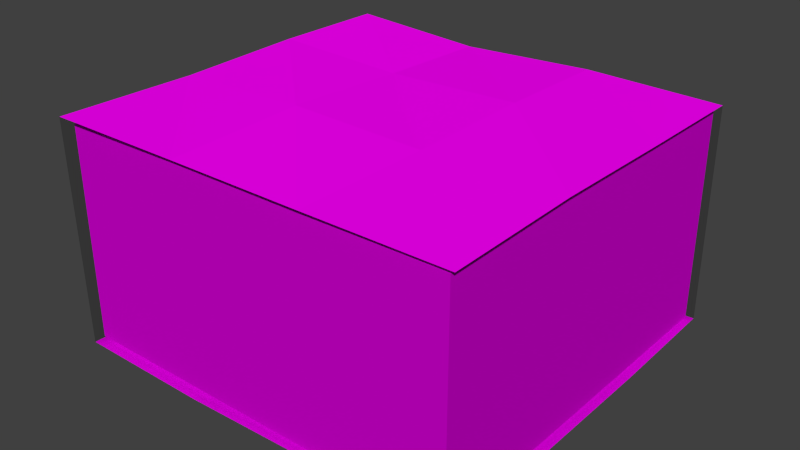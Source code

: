 # Source: Napkin.blend  (saved by Blender 2.76.0; exported with 4.5.12 LTS)
import bpy
from mathutils import Matrix  # noqa: F401  (used for matrix-valued properties, if any)

bpy.ops.wm.read_factory_settings(use_empty=True)
scene = bpy.context.scene
scene.name = 'Scene'

# ---- collections
col_collection_1 = bpy.data.collections.new('Collection 1'); scene.collection.children.link(col_collection_1)

# ---- images (referenced by path relative to the original .blend; pixels are not part of the script)
import os
ASSET_DIR = os.environ.get("B2B_ASSET_DIR", "")  # directory of the original .blend (textures are referenced by path, not embedded)
HERE = os.path.dirname(os.path.abspath(__file__))  # packed textures are extracted next to this script under _unpacked/

def load_image(name, relpath, width, height, colorspace="sRGB"):
    """Load a texture the original file referenced (path relative to the .blend, or extracted next to this script)."""
    p = next((c for c in (os.path.join(HERE, relpath), os.path.join(ASSET_DIR, relpath)) if relpath and os.path.exists(c)), "")
    if p:
        img = bpy.data.images.load(p, check_existing=True)
        img.name = name
    else:  # same state as the original file: an image datablock whose file is absent (Cycles renders it pink)
        img = bpy.data.images.new(name, width, height)
        img.source = "FILE"
        img.filepath = "//" + (relpath or name)
    img.colorspace_settings.name = colorspace
    return img
img_napkin_png = load_image('Napkin.png', 'Napkin.png', 1024, 1024, 'sRGB')

# ---- materials (node trees are filled in below, after node groups)
mat_plastic = bpy.data.materials.new('Plastic')
mat_plastic.alpha_threshold = 0.0
mat_plastic.roughness = 0.5
mat_napkin = bpy.data.materials.new('Napkin')
mat_napkin.alpha_threshold = 0.0
mat_napkin.roughness = 0.5

# ---- material node trees
mat_plastic.use_nodes = True; mat_plastic.node_tree.nodes.clear()
_N = mat_plastic.node_tree.nodes; _L = mat_plastic.node_tree.links
n0 = _N.new('ShaderNodeOutputMaterial'); n0.name = 'Material Output'; n0.location = (300, 300)
n1 = _N.new('ShaderNodeBsdfTransparent'); n1.name = 'Transparent BSDF'; n1.location = (10, 300)
n1.inputs[0].default_value = (0.8, 0.8, 0.8, 1.0)
_L.new(n1.outputs[0], n0.inputs[0])
n0.is_active_output = True
mat_napkin.use_nodes = True; mat_napkin.node_tree.nodes.clear()
_N = mat_napkin.node_tree.nodes; _L = mat_napkin.node_tree.links
n0 = _N.new('ShaderNodeOutputMaterial'); n0.name = 'Material Output'; n0.location = (300, 300)
n1 = _N.new('ShaderNodeBsdfDiffuse'); n1.name = 'Diffuse BSDF'; n1.location = (-190, 100)
n2 = _N.new('ShaderNodeTexImage'); n2.name = 'Image Texture'; n2.location = (-380, 100)
n2.width = 140
n2.image = img_napkin_png
n3 = _N.new('ShaderNodeBsdfTransparent'); n3.name = 'Transparent BSDF'; n3.location = (-139, 273)
n4 = _N.new('ShaderNodeMixShader'); n4.name = 'Mix Shader'; n4.location = (101, 173)
_L.new(n4.outputs[0], n0.inputs[0])
_L.new(n1.outputs[0], n4.inputs[2])
_L.new(n2.outputs[0], n1.inputs[0])
_L.new(n2.outputs[1], n4.inputs[0])
_L.new(n3.outputs[0], n4.inputs[1])
n0.is_active_output = True

# ---- world
world_world = bpy.data.worlds.new('World'); scene.world = world_world
world_world.color = (0.05088, 0.05088, 0.05088)
world_world.use_sun_shadow = False
world_world.sun_shadow_jitter_overblur = 0.0
world_world.cycles.sampling_method = 'MANUAL'
world_world.cycles.sample_map_resolution = 256

# ---- meshes
me_cube_001 = bpy.data.meshes.new('Cube.001')
me_cube_001.from_pydata([(-0.1, -0.1006, -0.1), (-0.1, -0.1019, 0.1018), (-0.1, 0.1031, -0.1), (-0.1, 0.09964, 0.102), (0.1, -0.1, -0.1019), (0.1, -0.09864, 0.09879), (0.1, 0.1, -0.09675), (0.1, 0.09904, 0.09836), (-0.1, -0.0286, 0.1), (-0.1, 0.03807, 0.1029), (-0.1, 0.03807, -0.1), (-0.1, -0.0286, -0.1), (0.1, 0.03807, 0.09925), (0.1, -0.0286, 0.1011), (0.1, -0.0286, -0.1), (0.1, 0.03807, -0.1), (-0.03333, 0.1, 0.09452), (0.03333, 0.1, 0.1), (0.03333, 0.1, -0.1), (-0.03333, 0.1, -0.1), (0.03333, -0.1, 0.1), (-0.03333, -0.1, 0.1), (-0.03333, -0.1, -0.1019), (0.03333, -0.1, -0.098), (0.03333, -0.0286, 0.1), (-0.03333, -0.0286, 0.1035), (0.03333, 0.03807, 0.1016), (-0.03333, 0.03807, 0.09791), (-0.03333, -0.0286, -0.1), (0.03333, -0.0286, -0.1), (-0.03333, 0.03807, -0.1), (0.03333, 0.0407, -0.1), (-0.09714, -0.09697, -0.09474), (-0.09714, -0.09697, 0.09474), (-0.09714, 0.09697, -0.09474), (-0.09714, 0.09697, 0.09474), (0.09714, -0.09697, -0.09474), (0.09714, -0.09697, 0.09474), (0.09714, 0.09697, -0.09474), (0.09714, 0.09697, 0.09474)], [], [(9, 3, 2, 10), (17, 7, 6, 18), (13, 5, 4, 14), (21, 1, 0, 22), (31, 18, 6, 15), (27, 16, 3, 9), (21, 25, 8, 1), (25, 27, 9, 8), (23, 29, 14, 4), (29, 31, 15, 14), (7, 12, 15, 6), (12, 13, 14, 15), (1, 8, 11, 0), (8, 9, 10, 11), (11, 10, 30, 28), (28, 30, 31, 29), (0, 11, 28, 22), (22, 28, 29, 23), (13, 12, 26, 24), (24, 26, 27, 25), (5, 13, 24, 20), (20, 24, 25, 21), (12, 7, 17, 26), (26, 17, 16, 27), (10, 2, 19, 30), (30, 19, 18, 31), (5, 20, 23, 4), (20, 21, 22, 23), (3, 16, 19, 2), (16, 17, 18, 19), (33, 35, 34, 32), (35, 39, 38, 34), (39, 37, 36, 38), (37, 33, 32, 36), (32, 34, 38, 36), (37, 39, 35, 33)])
me_cube_001.polygons.foreach_set('material_index', [0, 0, 0, 0, 1, 1, 1, 1, 1, 1, 0, 0, 0, 0, 1, 1, 1, 1, 1, 1, 1, 1, 1, 1, 0, 0, 0, 0, 0, 0, 1, 1, 1, 1, 1, 1])
_uv = me_cube_001.uv_layers.new(name='UVMap')
_uv.uv.foreach_set('vector', [0.0, 0.0, 0.0, 0.0, 0.0, 0.0, 0.0, 0.0, 0.0, 0.0, 0.0, 0.0, 0.0, 0.0, 0.0, 0.0, 0.0, 0.0, 0.0, 0.0, 0.0, 0.0, 0.0, 0.0, 0.0, 0.0, 0.0, 0.0, 0.0, 0.0, 0.0, 0.0, 0.1419, 0.6757, 0.1429, 0.9939, -0.01053, 0.9928, -0.01002, 0.6745, 0.836, 0.7167, 0.9962, 0.7166, 0.9964, 1.084, 0.8362, 1.084, 0.5158, 0.7169, 0.6759, 0.7168, 0.676, 1.084, 0.5157, 1.085, 0.6759, 0.7168, 0.836, 0.7167, 0.8362, 1.084, 0.676, 1.084, 0.1427, 0.1122, 0.1423, 0.4019, -0.01103, 0.4006, -0.01105, 0.1129, 0.1423, 0.4019, 0.1419, 0.6757, -0.01002, 0.6745, -0.01103, 0.4006, 0.0, 0.0, 0.0, 0.0, 0.0, 0.0, 0.0, 0.0, 0.0, 0.0, 0.0, 0.0, 0.0, 0.0, 0.0, 0.0, 0.0, 0.0, 0.0, 0.0, 0.0, 0.0, 0.0, 0.0, 0.0, 0.0, 0.0, 0.0, 0.0, 0.0, 0.0, 0.0, 0.5227, 0.1927, 0.5239, 0.4728, 0.3848, 0.4695, 0.3847, 0.1894, 0.3847, 0.1894, 0.3848, 0.4695, 0.2025, 0.4685, 0.2033, 0.1884, 0.5228, 0.008653, 0.5227, 0.1927, 0.3847, 0.1894, 0.3845, 0.005392, 0.3845, 0.005392, 0.3847, 0.1894, 0.2033, 0.1884, 0.2055, 0.004399, 0.6759, -0.01817, 0.8358, -0.01788, 0.8359, 0.3494, 0.6759, 0.3493, 0.6759, 0.3493, 0.8359, 0.3494, 0.836, 0.7167, 0.6759, 0.7168, 0.5161, -0.01846, 0.6759, -0.01817, 0.6759, 0.3493, 0.516, 0.3492, 0.516, 0.3492, 0.6759, 0.3493, 0.6759, 0.7168, 0.5158, 0.7169, 0.8358, -0.01788, 0.9956, -0.01759, 0.9959, 0.3495, 0.8359, 0.3494, 0.8359, 0.3494, 0.9959, 0.3495, 0.9962, 0.7166, 0.836, 0.7167, 0.0, 0.0, 0.0, 0.0, 0.0, 0.0, 0.0, 0.0, 0.0, 0.0, 0.0, 0.0, 0.0, 0.0, 0.0, 0.0, 0.0, 0.0, 0.0, 0.0, 0.0, 0.0, 0.0, 0.0, 0.0, 0.0, 0.0, 0.0, 0.0, 0.0, 0.0, 0.0, 0.0, 0.0, 0.0, 0.0, 0.0, 0.0, 0.0, 0.0, 0.0, 0.0, 0.0, 0.0, 0.0, 0.0, 0.0, 0.0, 0.4496, 0.9186, 0.1844, 0.9186, 0.1844, 0.5157, 0.4496, 0.5157, 0.4438, 0.9319, 0.1946, 0.9319, 0.1946, 0.5347, 0.4438, 0.5347, 0.441, 0.9195, 0.195, 0.9195, 0.195, 0.528, 0.441, 0.528, 0.1787, 0.5249, 0.4565, 0.5249, 0.4565, 0.9169, 0.1787, 0.9169, 0.1911, 0.4927, 0.1772, 0.4927, 0.1772, 0.4788, 0.1911, 0.4788, 0.173, 0.479, 0.1869, 0.479, 0.1869, 0.4929, 0.173, 0.4929])
me_cube_001.materials.append(mat_plastic)
me_cube_001.materials.append(mat_napkin)
me_cube_001.use_remesh_preserve_volume = False
me_cube_001.use_remesh_preserve_attributes = False
me_cube_001.use_mirror_vertex_groups = False
me_cube_001.update()

# ---- objects
ob_e2_st1_li = bpy.data.objects.new('E2_ST1_LI', me_cube_001)

# ---- transforms, parenting, visibility, modifiers, constraints
ob_e2_st1_li.location = (0.0, 0.0, 0.0)
ob_e2_st1_li.scale = (0.875, 0.825, 0.475)
ob_e2_st1_li.lineart.crease_threshold = 0.0

# ---- collection membership
col_collection_1.objects.link(ob_e2_st1_li)

# ---- scene / render settings (as saved in the file)
scene.frame_start = 1; scene.frame_end = 80; scene.frame_set(77)
scene.render.engine = 'CYCLES'
scene.render.resolution_percentage = 50
scene.render.dither_intensity = 0.0
scene.cycles.use_denoising = False
scene.cycles.samples = 10
scene.cycles.sampling_pattern = 'TABULATED_SOBOL'
scene.cycles.light_sampling_threshold = 0.0
scene.cycles.use_adaptive_sampling = False
scene.cycles.use_light_tree = False
scene.cycles.blur_glossy = 0.0
scene.cycles.pixel_filter_type = 'GAUSSIAN'
scene.cycles.sample_clamp_indirect = 0.0
scene.view_settings.view_transform = 'Standard'
bpy.context.view_layer.update()

# ---- added for rendering (the .blend has no active camera and no usable light): camera, sun
cam_auto = bpy.data.cameras.new('AutoCamera')
cam_auto.lens = 50.0
cam_auto.sensor_width = 36.0
cam_auto.clip_end = 1000.0
ob_auto_camera = bpy.data.objects.new('AutoCamera', cam_auto)
scene.collection.objects.link(ob_auto_camera)
ob_auto_camera.location = (0.242582, -0.290573, 0.194442)
ob_auto_camera.rotation_euler = (1.09748, -7.21219e-08, 0.694738)
scene.camera = ob_auto_camera
light_auto_sun = bpy.data.lights.new('AutoSun', 'SUN')
light_auto_sun.energy = 3.0
light_auto_sun.angle = 0.0523599
ob_auto_sun = bpy.data.objects.new('AutoSun', light_auto_sun)
scene.collection.objects.link(ob_auto_sun)
ob_auto_sun.rotation_euler = (0.872665, 0.174533, 0.523599)
bpy.context.view_layer.update()
